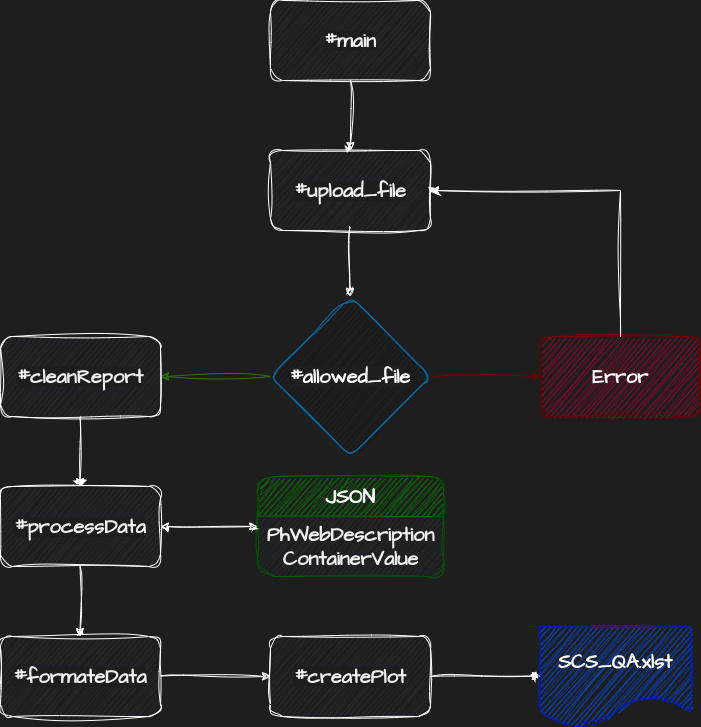

The diagram above was exported from draw.io. Its source (the exported page's mxGraphModel, read from the mxfile embedded in the PNG):
<mxGraphModel dx="1056" dy="559" grid="1" gridSize="10" guides="1" tooltips="1" connect="1" arrows="0" fold="1" page="1" pageScale="1" pageWidth="850" pageHeight="1100" background="#1E1E1E" math="0" shadow="1">
  <root>
    <mxCell id="0" />
    <mxCell id="1" parent="0" />
    <mxCell id="9" value="&lt;div style=&quot;background-color: rgb(30, 30, 30); font-size: 20px; line-height: 20px;&quot;&gt;&lt;span style=&quot;font-size: 20px;&quot;&gt;#&lt;/span&gt;&lt;span style=&quot;font-size: 20px;&quot;&gt;main&lt;/span&gt;&lt;/div&gt;" style="rounded=1;whiteSpace=wrap;html=1;strokeColor=#FFFFFF;fontFamily=Architects Daughter;fontSize=20;fontColor=#F0F0F0;fillColor=#282a36;sketch=1;curveFitting=1;jiggle=2;fontSource=https%3A%2F%2Ffonts.googleapis.com%2Fcss%3Ffamily%3DArchitects%2BDaughter;fontStyle=1" parent="1" vertex="1">
      <mxGeometry x="370" y="100" width="160" height="80" as="geometry" />
    </mxCell>
    <mxCell id="10" value="" style="endArrow=classic;html=1;fontFamily=Architects Daughter;fontSize=20;fontColor=#F0F0F0;exitX=0.5;exitY=1;exitDx=0;exitDy=0;entryX=0.5;entryY=0;entryDx=0;entryDy=0;sketch=1;curveFitting=1;jiggle=2;fontSource=https%3A%2F%2Ffonts.googleapis.com%2Fcss%3Ffamily%3DArchitects%2BDaughter;fontStyle=1;fillColor=#ffff88;strokeColor=#FFFFFF;" parent="1" source="9" target="21" edge="1">
      <mxGeometry width="50" height="50" relative="1" as="geometry">
        <mxPoint x="400" y="330" as="sourcePoint" />
        <mxPoint x="450" y="220" as="targetPoint" />
      </mxGeometry>
    </mxCell>
    <mxCell id="21" value="&lt;div style=&quot;background-color: rgb(30, 30, 30); font-size: 20px; line-height: 20px;&quot;&gt;&lt;span style=&quot;font-size: 20px;&quot;&gt;#upload_file&lt;/span&gt;&lt;/div&gt;" style="rounded=1;whiteSpace=wrap;html=1;strokeColor=#FFFFFF;fontFamily=Architects Daughter;fontSize=20;fontColor=#F0F0F0;fillColor=#282a36;sketch=1;curveFitting=1;jiggle=2;fontSource=https%3A%2F%2Ffonts.googleapis.com%2Fcss%3Ffamily%3DArchitects%2BDaughter;fontStyle=1" parent="1" vertex="1">
      <mxGeometry x="370" y="250" width="160" height="80" as="geometry" />
    </mxCell>
    <mxCell id="22" value="&lt;div style=&quot;background-color: rgb(30, 30, 30); font-size: 20px; line-height: 20px;&quot;&gt;&lt;span style=&quot;font-size: 20px;&quot;&gt;#allowed_file&lt;/span&gt;&lt;/div&gt;" style="rhombus;whiteSpace=wrap;html=1;strokeColor=#006EAF;fontFamily=Architects Daughter;fontSize=20;fontColor=#ffffff;fillColor=#171515;rounded=1;sketch=1;curveFitting=1;jiggle=2;fontSource=https%3A%2F%2Ffonts.googleapis.com%2Fcss%3Ffamily%3DArchitects%2BDaughter;fontStyle=1" parent="1" vertex="1">
      <mxGeometry x="370" y="396" width="160" height="160" as="geometry" />
    </mxCell>
    <mxCell id="23" value="" style="endArrow=classic;html=1;fontFamily=Architects Daughter;fontSize=20;fontColor=#F0F0F0;exitX=1;exitY=0.5;exitDx=0;exitDy=0;sketch=1;curveFitting=1;jiggle=2;fontSource=https%3A%2F%2Ffonts.googleapis.com%2Fcss%3Ffamily%3DArchitects%2BDaughter;fontStyle=1;fillColor=#a20025;strokeColor=#6F0000;" parent="1" source="22" edge="1">
      <mxGeometry width="50" height="50" relative="1" as="geometry">
        <mxPoint x="590" y="466" as="sourcePoint" />
        <mxPoint x="640" y="476" as="targetPoint" />
      </mxGeometry>
    </mxCell>
    <mxCell id="27" value="" style="endArrow=classic;html=1;fontFamily=Architects Daughter;fontSize=20;fontColor=#F0F0F0;exitX=0;exitY=0.5;exitDx=0;exitDy=0;sketch=1;curveFitting=1;jiggle=2;fontSource=https%3A%2F%2Ffonts.googleapis.com%2Fcss%3Ffamily%3DArchitects%2BDaughter;fontStyle=1;fillColor=#60a917;strokeColor=#2D7600;" parent="1" source="22" edge="1">
      <mxGeometry width="50" height="50" relative="1" as="geometry">
        <mxPoint x="260" y="475.5" as="sourcePoint" />
        <mxPoint x="260" y="476" as="targetPoint" />
      </mxGeometry>
    </mxCell>
    <mxCell id="29" value="&lt;div style=&quot;background-color: rgb(30, 30, 30); font-size: 20px; line-height: 20px;&quot;&gt;&lt;div style=&quot;line-height: 20px; font-size: 20px;&quot;&gt;&lt;span style=&quot;font-size: 20px;&quot;&gt;#&lt;/span&gt;&lt;span style=&quot;font-size: 20px;&quot;&gt;cleanReport&lt;/span&gt;&lt;/div&gt;&lt;/div&gt;" style="rounded=1;whiteSpace=wrap;html=1;strokeColor=#FFFFFF;fontFamily=Architects Daughter;fontSize=20;fontColor=#F0F0F0;fillColor=#282a36;sketch=1;curveFitting=1;jiggle=2;fontSource=https%3A%2F%2Ffonts.googleapis.com%2Fcss%3Ffamily%3DArchitects%2BDaughter;fontStyle=1" parent="1" vertex="1">
      <mxGeometry x="100" y="436" width="160" height="80" as="geometry" />
    </mxCell>
    <mxCell id="30" value="&lt;div style=&quot;background-color: rgb(30, 30, 30); font-size: 20px; line-height: 20px;&quot;&gt;&lt;div style=&quot;line-height: 20px; font-size: 20px;&quot;&gt;&lt;font style=&quot;font-size: 20px;&quot;&gt;#processData&lt;/font&gt;&lt;/div&gt;&lt;/div&gt;" style="rounded=1;whiteSpace=wrap;html=1;strokeColor=#FFFFFF;fontFamily=Architects Daughter;fontSize=20;fontColor=#F0F0F0;fillColor=#282a36;sketch=1;curveFitting=1;jiggle=2;fontSource=https%3A%2F%2Ffonts.googleapis.com%2Fcss%3Ffamily%3DArchitects%2BDaughter;fontStyle=1" parent="1" vertex="1">
      <mxGeometry x="100" y="586" width="160" height="80" as="geometry" />
    </mxCell>
    <mxCell id="31" value="" style="endArrow=classic;html=1;fontFamily=Architects Daughter;fontSize=20;fontColor=#F0F0F0;exitX=0.5;exitY=1;exitDx=0;exitDy=0;entryX=0.5;entryY=0;entryDx=0;entryDy=0;sketch=1;curveFitting=1;jiggle=2;fontSource=https%3A%2F%2Ffonts.googleapis.com%2Fcss%3Ffamily%3DArchitects%2BDaughter;fontStyle=1;strokeColor=#FFFFFF;" parent="1" edge="1">
      <mxGeometry width="50" height="50" relative="1" as="geometry">
        <mxPoint x="179.5" y="516" as="sourcePoint" />
        <mxPoint x="179.5" y="586" as="targetPoint" />
      </mxGeometry>
    </mxCell>
    <mxCell id="34" value="" style="endArrow=classic;html=1;fontFamily=Architects Daughter;fontSize=20;fontColor=#F0F0F0;exitX=0.5;exitY=1;exitDx=0;exitDy=0;entryX=0.5;entryY=0;entryDx=0;entryDy=0;sketch=1;curveFitting=1;jiggle=2;fontSource=https%3A%2F%2Ffonts.googleapis.com%2Fcss%3Ffamily%3DArchitects%2BDaughter;fontStyle=1;strokeColor=#FFFFFF;" parent="1" edge="1">
      <mxGeometry width="50" height="50" relative="1" as="geometry">
        <mxPoint x="179.5" y="666" as="sourcePoint" />
        <mxPoint x="179.5" y="736" as="targetPoint" />
      </mxGeometry>
    </mxCell>
    <mxCell id="37" value="JSON" style="swimlane;fontStyle=1;childLayout=stackLayout;horizontal=1;startSize=40;horizontalStack=0;resizeParent=1;resizeParentMax=0;resizeLast=0;collapsible=1;marginBottom=0;whiteSpace=wrap;html=1;fontFamily=Architects Daughter;fontSize=20;rounded=1;sketch=1;curveFitting=1;jiggle=2;fillColor=#008a00;strokeColor=#005700;fontSource=https%3A%2F%2Ffonts.googleapis.com%2Fcss%3Ffamily%3DArchitects%2BDaughter;fontColor=#ffffff;" parent="1" vertex="1">
      <mxGeometry x="357" y="576" width="186" height="100" as="geometry" />
    </mxCell>
    <mxCell id="58" value="PhWebDescription&lt;br style=&quot;font-size: 20px;&quot;&gt;ContainerValue" style="text;html=1;align=center;verticalAlign=middle;resizable=0;points=[];autosize=1;strokeColor=none;fillColor=#282a36;fontSize=20;fontFamily=Architects Daughter;fontColor=#F0F0F0;rounded=1;sketch=1;curveFitting=1;jiggle=2;fontSource=https%3A%2F%2Ffonts.googleapis.com%2Fcss%3Ffamily%3DArchitects%2BDaughter;fontStyle=1" parent="37" vertex="1">
      <mxGeometry y="40" width="186" height="60" as="geometry" />
    </mxCell>
    <mxCell id="41" value="" style="endArrow=classic;startArrow=classic;html=1;fontFamily=Architects Daughter;fontSize=20;fontColor=#F0F0F0;exitX=1;exitY=0.5;exitDx=0;exitDy=0;entryX=0;entryY=0.5;entryDx=0;entryDy=0;sketch=1;curveFitting=1;jiggle=2;fontSource=https%3A%2F%2Ffonts.googleapis.com%2Fcss%3Ffamily%3DArchitects%2BDaughter;fontStyle=1;strokeColor=#FFFFFF;" parent="1" source="30" target="37" edge="1">
      <mxGeometry width="50" height="50" relative="1" as="geometry">
        <mxPoint x="400" y="756" as="sourcePoint" />
        <mxPoint x="370" y="691" as="targetPoint" />
      </mxGeometry>
    </mxCell>
    <mxCell id="42" value="&lt;div style=&quot;background-color: rgb(30, 30, 30); font-size: 20px; line-height: 20px;&quot;&gt;&lt;div style=&quot;line-height: 20px; font-size: 20px;&quot;&gt;&lt;font style=&quot;font-size: 20px;&quot;&gt;#formateData&lt;/font&gt;&lt;/div&gt;&lt;/div&gt;" style="rounded=1;whiteSpace=wrap;html=1;strokeColor=#FFFFFF;fontFamily=Architects Daughter;fontSize=20;fontColor=#F0F0F0;fillColor=#282a36;sketch=1;curveFitting=1;jiggle=2;fontSource=https%3A%2F%2Ffonts.googleapis.com%2Fcss%3Ffamily%3DArchitects%2BDaughter;fontStyle=1" parent="1" vertex="1">
      <mxGeometry x="100" y="736" width="160" height="80" as="geometry" />
    </mxCell>
    <mxCell id="44" value="" style="endArrow=classic;html=1;fontFamily=Architects Daughter;fontSize=20;fontColor=#F0F0F0;exitX=1;exitY=0.5;exitDx=0;exitDy=0;entryX=0;entryY=0.5;entryDx=0;entryDy=0;sketch=1;curveFitting=1;jiggle=2;fontSource=https%3A%2F%2Ffonts.googleapis.com%2Fcss%3Ffamily%3DArchitects%2BDaughter;fontStyle=1;strokeColor=#FFFFFF;" parent="1" target="45" edge="1">
      <mxGeometry width="50" height="50" relative="1" as="geometry">
        <mxPoint x="260" y="775.5" as="sourcePoint" />
        <mxPoint x="370" y="775.5" as="targetPoint" />
      </mxGeometry>
    </mxCell>
    <mxCell id="45" value="&lt;div style=&quot;background-color: rgb(30, 30, 30); font-size: 20px; line-height: 20px;&quot;&gt;&lt;div style=&quot;line-height: 20px; font-size: 20px;&quot;&gt;&lt;font style=&quot;font-size: 20px;&quot;&gt;#createPlot&lt;/font&gt;&lt;/div&gt;&lt;/div&gt;" style="rounded=1;whiteSpace=wrap;html=1;strokeColor=#FFFFFF;fontFamily=Architects Daughter;fontSize=20;fontColor=#F0F0F0;fillColor=#282a36;sketch=1;curveFitting=1;jiggle=2;fontSource=https%3A%2F%2Ffonts.googleapis.com%2Fcss%3Ffamily%3DArchitects%2BDaughter;fontStyle=1" parent="1" vertex="1">
      <mxGeometry x="370" y="736" width="160" height="80" as="geometry" />
    </mxCell>
    <mxCell id="48" value="" style="endArrow=classic;html=1;fontFamily=Architects Daughter;fontSize=20;fontColor=#F0F0F0;exitX=1;exitY=0.5;exitDx=0;exitDy=0;sketch=1;curveFitting=1;jiggle=2;fontSource=https%3A%2F%2Ffonts.googleapis.com%2Fcss%3Ffamily%3DArchitects%2BDaughter;fontStyle=1;strokeColor=#FFFFFF;" parent="1" source="45" edge="1">
      <mxGeometry width="50" height="50" relative="1" as="geometry">
        <mxPoint x="530" y="775.5" as="sourcePoint" />
        <mxPoint x="640" y="775.5" as="targetPoint" />
      </mxGeometry>
    </mxCell>
    <mxCell id="53" value="Error" style="rounded=1;whiteSpace=wrap;html=1;strokeColor=#6F0000;fontFamily=Architects Daughter;fontSize=20;fontColor=#ffffff;fillColor=#a20025;sketch=1;curveFitting=1;jiggle=2;fontSource=https%3A%2F%2Ffonts.googleapis.com%2Fcss%3Ffamily%3DArchitects%2BDaughter;fontStyle=1" parent="1" vertex="1">
      <mxGeometry x="640" y="436" width="160" height="80" as="geometry" />
    </mxCell>
    <mxCell id="55" value="" style="endArrow=none;html=1;fontFamily=Architects Daughter;fontSize=20;fontColor=#F0F0F0;exitX=0.5;exitY=0;exitDx=0;exitDy=0;sketch=1;curveFitting=1;jiggle=2;fontSource=https%3A%2F%2Ffonts.googleapis.com%2Fcss%3Ffamily%3DArchitects%2BDaughter;fontStyle=1;strokeColor=#FFFFFF;" parent="1" source="53" edge="1">
      <mxGeometry width="50" height="50" relative="1" as="geometry">
        <mxPoint x="400" y="330" as="sourcePoint" />
        <mxPoint x="720" y="290" as="targetPoint" />
      </mxGeometry>
    </mxCell>
    <mxCell id="56" value="" style="endArrow=classic;html=1;fontFamily=Architects Daughter;fontSize=20;fontColor=#F0F0F0;entryX=1;entryY=0.5;entryDx=0;entryDy=0;sketch=1;curveFitting=1;jiggle=2;fontSource=https%3A%2F%2Ffonts.googleapis.com%2Fcss%3Ffamily%3DArchitects%2BDaughter;fontStyle=1;strokeColor=#FFFFFF;" parent="1" target="21" edge="1">
      <mxGeometry width="50" height="50" relative="1" as="geometry">
        <mxPoint x="720" y="290" as="sourcePoint" />
        <mxPoint x="450" y="280" as="targetPoint" />
      </mxGeometry>
    </mxCell>
    <mxCell id="60" value="SCS_QA.xlst" style="shape=document;whiteSpace=wrap;html=1;boundedLbl=1;strokeColor=#001DBC;fontFamily=Architects Daughter;fontSize=20;fontColor=#ffffff;fillColor=#0050ef;rounded=1;sketch=1;curveFitting=1;jiggle=2;fontSource=https%3A%2F%2Ffonts.googleapis.com%2Fcss%3Ffamily%3DArchitects%2BDaughter;fontStyle=1" parent="1" vertex="1">
      <mxGeometry x="640" y="726" width="150" height="100" as="geometry" />
    </mxCell>
    <mxCell id="61" value="" style="endArrow=classic;html=1;fontFamily=Architects Daughter;fontSize=20;fontColor=#F0F0F0;exitX=0.5;exitY=1;exitDx=0;exitDy=0;entryX=0.5;entryY=0;entryDx=0;entryDy=0;sketch=1;curveFitting=1;jiggle=2;fontSource=https%3A%2F%2Ffonts.googleapis.com%2Fcss%3Ffamily%3DArchitects%2BDaughter;fontStyle=1;strokeColor=#FFFFFF;" parent="1" edge="1">
      <mxGeometry width="50" height="50" relative="1" as="geometry">
        <mxPoint x="449.5" y="326" as="sourcePoint" />
        <mxPoint x="449.5" y="396" as="targetPoint" />
      </mxGeometry>
    </mxCell>
  </root>
</mxGraphModel>